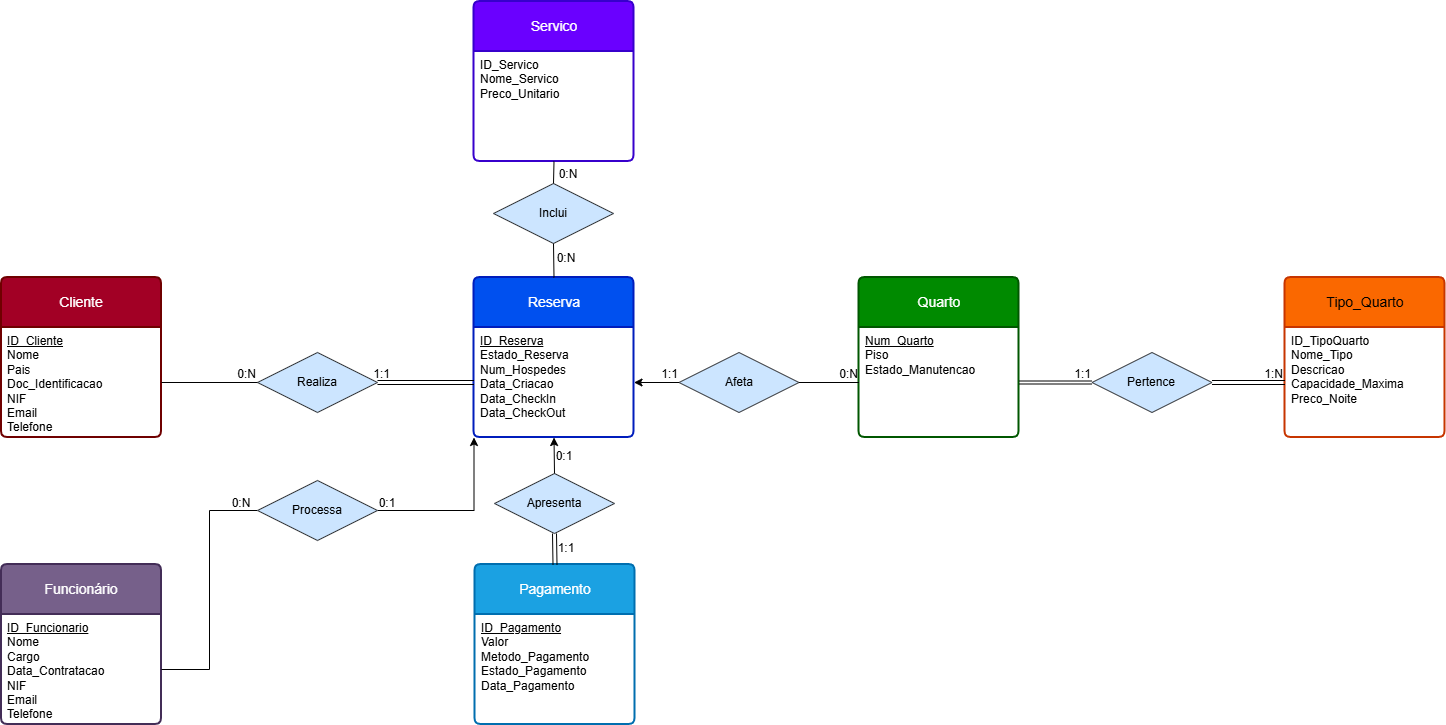

The diagram above was exported from draw.io. Its source (the exported page's mxGraphModel, read from the mxfile embedded in the PNG):
<mxGraphModel dx="2404" dy="-144" grid="1" gridSize="10" guides="1" tooltips="1" connect="1" arrows="1" fold="1" page="1" pageScale="1" pageWidth="827" pageHeight="1169" background="light-dark(#ffffff, #121212)" math="0" shadow="0">
  <root>
    <mxCell id="0" />
    <mxCell id="1" parent="0" />
    <mxCell id="88ab2HjyDea2WKJ64sc--1" parent="1" style="swimlane;childLayout=stackLayout;horizontal=1;startSize=50;horizontalStack=0;rounded=1;fontSize=14;fontStyle=0;strokeWidth=2;resizeParent=0;resizeLast=1;shadow=0;dashed=0;align=center;arcSize=4;whiteSpace=wrap;html=1;fillColor=#1ba1e2;fontColor=#ffffff;strokeColor=#006EAF;" value="Pagamento" vertex="1">
      <mxGeometry height="160" width="160" x="143.5" y="1881" as="geometry" />
    </mxCell>
    <mxCell id="88ab2HjyDea2WKJ64sc--2" parent="88ab2HjyDea2WKJ64sc--1" style="align=left;strokeColor=none;fillColor=none;spacingLeft=4;spacingRight=4;fontSize=12;verticalAlign=top;rotatable=0;part=1;html=1;whiteSpace=wrap;" value="&lt;u&gt;ID_Pagamento&lt;/u&gt;&lt;div&gt;Valor&lt;/div&gt;&lt;div&gt;Metodo_Pagamento&lt;/div&gt;&lt;div&gt;Estado_Pagamento&lt;/div&gt;&lt;div&gt;Data_Pagamento&lt;/div&gt;" vertex="1">
      <mxGeometry height="110" width="160" y="50" as="geometry" />
    </mxCell>
    <mxCell id="88ab2HjyDea2WKJ64sc--3" parent="1" style="swimlane;childLayout=stackLayout;horizontal=1;startSize=50;horizontalStack=0;rounded=1;fontSize=14;fontStyle=0;strokeWidth=2;resizeParent=0;resizeLast=1;shadow=0;dashed=0;align=center;arcSize=4;whiteSpace=wrap;html=1;fillColor=#6a00ff;fontColor=#ffffff;strokeColor=#3700CC;" value="Servico" vertex="1">
      <mxGeometry height="160" width="160" x="142.5" y="1318" as="geometry" />
    </mxCell>
    <mxCell id="88ab2HjyDea2WKJ64sc--4" parent="88ab2HjyDea2WKJ64sc--3" style="align=left;strokeColor=none;fillColor=none;spacingLeft=4;spacingRight=4;fontSize=12;verticalAlign=top;rotatable=0;part=1;html=1;whiteSpace=wrap;" value="ID_Servico&lt;div&gt;Nome_Servico&lt;/div&gt;&lt;div&gt;Preco_Unitario&lt;/div&gt;" vertex="1">
      <mxGeometry height="110" width="160" y="50" as="geometry" />
    </mxCell>
    <mxCell id="88ab2HjyDea2WKJ64sc--5" parent="1" style="swimlane;childLayout=stackLayout;horizontal=1;startSize=50;horizontalStack=0;rounded=1;fontSize=14;fontStyle=0;strokeWidth=2;resizeParent=0;resizeLast=1;shadow=0;dashed=0;align=center;arcSize=4;whiteSpace=wrap;html=1;fillColor=#76608a;fontColor=#ffffff;strokeColor=#432D57;" value="Funcionário" vertex="1">
      <mxGeometry height="160" width="160" x="-330" y="1881" as="geometry" />
    </mxCell>
    <mxCell id="88ab2HjyDea2WKJ64sc--6" parent="88ab2HjyDea2WKJ64sc--5" style="align=left;strokeColor=none;fillColor=none;spacingLeft=4;spacingRight=4;fontSize=12;verticalAlign=top;rotatable=0;part=1;html=1;whiteSpace=wrap;" value="&lt;u&gt;ID_Funcionario&lt;/u&gt;&lt;div&gt;Nome&lt;/div&gt;&lt;div&gt;Cargo&lt;/div&gt;&lt;div&gt;Data_Contratacao&lt;/div&gt;&lt;div&gt;NIF&lt;/div&gt;&lt;div&gt;Email&lt;/div&gt;&lt;div&gt;Telefone&lt;/div&gt;" vertex="1">
      <mxGeometry height="110" width="160" y="50" as="geometry" />
    </mxCell>
    <mxCell id="88ab2HjyDea2WKJ64sc--7" parent="1" style="swimlane;childLayout=stackLayout;horizontal=1;startSize=50;horizontalStack=0;rounded=1;fontSize=14;fontStyle=0;strokeWidth=2;resizeParent=0;resizeLast=1;shadow=0;dashed=0;align=center;arcSize=4;whiteSpace=wrap;html=1;fillColor=#a20025;fontColor=#ffffff;strokeColor=#6F0000;" value="Cliente" vertex="1">
      <mxGeometry height="160" width="160" x="-330" y="1594" as="geometry" />
    </mxCell>
    <mxCell id="88ab2HjyDea2WKJ64sc--8" parent="88ab2HjyDea2WKJ64sc--7" style="align=left;strokeColor=none;fillColor=none;spacingLeft=4;spacingRight=4;fontSize=12;verticalAlign=top;rotatable=0;part=1;html=1;whiteSpace=wrap;" value="&lt;u&gt;ID_Cliente&lt;/u&gt;&lt;div&gt;Nome&lt;/div&gt;&lt;div&gt;Pais&lt;/div&gt;&lt;div&gt;Doc_Identificacao&lt;/div&gt;&lt;div&gt;NIF&lt;/div&gt;&lt;div&gt;Email&lt;/div&gt;&lt;div&gt;Telefone&lt;/div&gt;" vertex="1">
      <mxGeometry height="110" width="160" y="50" as="geometry" />
    </mxCell>
    <mxCell id="88ab2HjyDea2WKJ64sc--9" parent="1" style="swimlane;childLayout=stackLayout;horizontal=1;startSize=50;horizontalStack=0;rounded=1;fontSize=14;fontStyle=0;strokeWidth=2;resizeParent=0;resizeLast=1;shadow=0;dashed=0;align=center;arcSize=4;whiteSpace=wrap;html=1;fillColor=#008a00;fontColor=#ffffff;strokeColor=#005700;" value="Quarto" vertex="1">
      <mxGeometry height="160" width="160" x="527.5" y="1594" as="geometry" />
    </mxCell>
    <mxCell id="88ab2HjyDea2WKJ64sc--10" parent="88ab2HjyDea2WKJ64sc--9" style="align=left;strokeColor=none;fillColor=none;spacingLeft=4;spacingRight=4;fontSize=12;verticalAlign=top;rotatable=0;part=1;html=1;whiteSpace=wrap;" value="&lt;u&gt;Num_Quarto&lt;/u&gt;&lt;div&gt;Piso&lt;/div&gt;&lt;div&gt;Estado_Manutencao&lt;/div&gt;" vertex="1">
      <mxGeometry height="110" width="160" y="50" as="geometry" />
    </mxCell>
    <mxCell id="88ab2HjyDea2WKJ64sc--11" parent="1" style="swimlane;childLayout=stackLayout;horizontal=1;startSize=50;horizontalStack=0;rounded=1;fontSize=14;fontStyle=0;strokeWidth=2;resizeParent=0;resizeLast=1;shadow=0;dashed=0;align=center;arcSize=4;whiteSpace=wrap;html=1;fillColor=#fa6800;fontColor=#000000;strokeColor=#C73500;" value="Tipo_Quarto" vertex="1">
      <mxGeometry height="160" width="160" x="953.5" y="1594" as="geometry" />
    </mxCell>
    <mxCell id="88ab2HjyDea2WKJ64sc--12" parent="88ab2HjyDea2WKJ64sc--11" style="align=left;strokeColor=none;fillColor=none;spacingLeft=4;spacingRight=4;fontSize=12;verticalAlign=top;rotatable=0;part=1;html=1;whiteSpace=wrap;" value="ID_TipoQuarto&lt;div&gt;Nome_Tipo&lt;/div&gt;&lt;div&gt;Descricao&lt;/div&gt;&lt;div&gt;Capacidade_Maxima&lt;/div&gt;&lt;div&gt;Preco_Noite&lt;/div&gt;" vertex="1">
      <mxGeometry height="110" width="160" y="50" as="geometry" />
    </mxCell>
    <mxCell id="88ab2HjyDea2WKJ64sc--13" parent="1" style="swimlane;childLayout=stackLayout;horizontal=1;startSize=50;horizontalStack=0;rounded=1;fontSize=14;fontStyle=0;strokeWidth=2;resizeParent=0;resizeLast=1;shadow=0;dashed=0;align=center;arcSize=4;whiteSpace=wrap;html=1;fillColor=#0050ef;fontColor=#ffffff;strokeColor=#001DBC;" value="Reserva" vertex="1">
      <mxGeometry height="160" width="160" x="142.5" y="1594" as="geometry" />
    </mxCell>
    <mxCell id="88ab2HjyDea2WKJ64sc--14" parent="88ab2HjyDea2WKJ64sc--13" style="align=left;strokeColor=none;fillColor=none;spacingLeft=4;spacingRight=4;fontSize=12;verticalAlign=top;rotatable=0;part=1;html=1;whiteSpace=wrap;" value="&lt;u&gt;ID_Reserva&lt;/u&gt;&lt;div&gt;Estado_Reserva&lt;/div&gt;&lt;div&gt;Num_Hospedes&lt;/div&gt;&lt;div&gt;Data_Criacao&lt;/div&gt;&lt;div&gt;Data_CheckIn&lt;/div&gt;&lt;div&gt;Data_CheckOut&lt;/div&gt;" vertex="1">
      <mxGeometry height="110" width="160" y="50" as="geometry" />
    </mxCell>
    <mxCell id="88ab2HjyDea2WKJ64sc--15" parent="1" style="shape=rhombus;perimeter=rhombusPerimeter;whiteSpace=wrap;html=1;align=center;fillColor=#cce5ff;strokeColor=#36393d;" value="Pertence" vertex="1">
      <mxGeometry height="60" width="120" x="760.5" y="1669" as="geometry" />
    </mxCell>
    <mxCell id="88ab2HjyDea2WKJ64sc--20" parent="1" style="shape=rhombus;perimeter=rhombusPerimeter;whiteSpace=wrap;html=1;align=center;fillColor=#cce5ff;strokeColor=#36393d;" value="Afeta" vertex="1">
      <mxGeometry height="60" width="120" x="347.5" y="1669" as="geometry" />
    </mxCell>
    <mxCell id="88ab2HjyDea2WKJ64sc--23" edge="1" parent="1" source="88ab2HjyDea2WKJ64sc--20" style="endArrow=none;html=1;rounded=0;exitX=1;exitY=0.5;exitDx=0;exitDy=0;entryX=0;entryY=0.5;entryDx=0;entryDy=0;" target="88ab2HjyDea2WKJ64sc--10" value="">
      <mxGeometry relative="1" as="geometry">
        <mxPoint x="353.5" y="1629" as="sourcePoint" />
        <mxPoint x="513.5" y="1629" as="targetPoint" />
      </mxGeometry>
    </mxCell>
    <mxCell id="88ab2HjyDea2WKJ64sc--24" connectable="0" parent="88ab2HjyDea2WKJ64sc--23" style="resizable=0;html=1;whiteSpace=wrap;align=right;verticalAlign=bottom;" value="0:N" vertex="1">
      <mxGeometry relative="1" x="1" as="geometry" />
    </mxCell>
    <mxCell id="88ab2HjyDea2WKJ64sc--25" edge="1" parent="1" source="88ab2HjyDea2WKJ64sc--14" style="endArrow=none;html=1;rounded=0;startArrow=classic;startFill=1;entryX=0;entryY=0.5;entryDx=0;entryDy=0;exitX=1;exitY=0.5;exitDx=0;exitDy=0;" target="88ab2HjyDea2WKJ64sc--20" value="">
      <mxGeometry relative="1" as="geometry">
        <mxPoint x="253.5" y="1789" as="sourcePoint" />
        <mxPoint x="413.5" y="1789" as="targetPoint" />
      </mxGeometry>
    </mxCell>
    <mxCell id="88ab2HjyDea2WKJ64sc--26" connectable="0" parent="88ab2HjyDea2WKJ64sc--25" style="resizable=0;html=1;whiteSpace=wrap;align=right;verticalAlign=bottom;" value="1:1" vertex="1">
      <mxGeometry relative="1" x="0.9956" as="geometry" />
    </mxCell>
    <mxCell id="SaRKhgHr1wQssn1ByIAp-1" parent="1" style="shape=rhombus;perimeter=rhombusPerimeter;whiteSpace=wrap;html=1;align=center;fillColor=#cce5ff;strokeColor=#36393d;" value="Apresenta" vertex="1">
      <mxGeometry height="60" width="120" x="163" y="1790" as="geometry" />
    </mxCell>
    <mxCell id="SaRKhgHr1wQssn1ByIAp-2" parent="1" style="shape=rhombus;perimeter=rhombusPerimeter;whiteSpace=wrap;html=1;align=center;fillColor=#cce5ff;strokeColor=#36393d;" value="Inclui" vertex="1">
      <mxGeometry height="60" width="120" x="162" y="1500" as="geometry" />
    </mxCell>
    <mxCell id="SaRKhgHr1wQssn1ByIAp-3" edge="1" parent="1" source="88ab2HjyDea2WKJ64sc--1" style="endArrow=none;html=1;rounded=0;entryX=0.5;entryY=1;entryDx=0;entryDy=0;exitX=0.5;exitY=0;exitDx=0;exitDy=0;startArrow=classic;startFill=1;shape=link;" target="SaRKhgHr1wQssn1ByIAp-1" value="">
      <mxGeometry relative="1" as="geometry">
        <mxPoint x="60" y="1860" as="sourcePoint" />
        <mxPoint x="220" y="1860" as="targetPoint" />
      </mxGeometry>
    </mxCell>
    <mxCell id="SaRKhgHr1wQssn1ByIAp-4" edge="1" parent="1" source="SaRKhgHr1wQssn1ByIAp-1" style="endArrow=classic;html=1;rounded=0;entryX=0.5;entryY=1;entryDx=0;entryDy=0;exitX=0.5;exitY=0;exitDx=0;exitDy=0;startArrow=none;startFill=0;endFill=1;" target="88ab2HjyDea2WKJ64sc--14" value="">
      <mxGeometry relative="1" as="geometry">
        <mxPoint x="140" y="1780" as="sourcePoint" />
        <mxPoint x="300" y="1780" as="targetPoint" />
      </mxGeometry>
    </mxCell>
    <mxCell id="SaRKhgHr1wQssn1ByIAp-5" edge="1" parent="1" source="SaRKhgHr1wQssn1ByIAp-2" style="endArrow=none;html=1;rounded=0;exitX=0.5;exitY=1;exitDx=0;exitDy=0;entryX=0.5;entryY=0;entryDx=0;entryDy=0;" target="88ab2HjyDea2WKJ64sc--13" value="">
      <mxGeometry relative="1" as="geometry">
        <mxPoint x="140" y="1570" as="sourcePoint" />
        <mxPoint x="300" y="1570" as="targetPoint" />
      </mxGeometry>
    </mxCell>
    <mxCell id="SaRKhgHr1wQssn1ByIAp-6" edge="1" parent="1" source="SaRKhgHr1wQssn1ByIAp-2" style="endArrow=none;html=1;rounded=0;exitX=0.5;exitY=0;exitDx=0;exitDy=0;entryX=0.5;entryY=1;entryDx=0;entryDy=0;" target="88ab2HjyDea2WKJ64sc--4" value="">
      <mxGeometry relative="1" as="geometry">
        <mxPoint x="140" y="1490" as="sourcePoint" />
        <mxPoint x="300" y="1490" as="targetPoint" />
      </mxGeometry>
    </mxCell>
    <mxCell id="SaRKhgHr1wQssn1ByIAp-7" edge="1" parent="1" source="88ab2HjyDea2WKJ64sc--15" style="shape=link;html=1;rounded=0;exitX=1;exitY=0.5;exitDx=0;exitDy=0;entryX=0;entryY=0.5;entryDx=0;entryDy=0;" target="88ab2HjyDea2WKJ64sc--12" value="">
      <mxGeometry relative="1" as="geometry">
        <mxPoint x="800" y="1810" as="sourcePoint" />
        <mxPoint x="960" y="1810" as="targetPoint" />
      </mxGeometry>
    </mxCell>
    <mxCell id="SaRKhgHr1wQssn1ByIAp-8" connectable="0" parent="SaRKhgHr1wQssn1ByIAp-7" style="resizable=0;html=1;whiteSpace=wrap;align=right;verticalAlign=bottom;" value="1:N" vertex="1">
      <mxGeometry relative="1" x="1" as="geometry" />
    </mxCell>
    <mxCell id="SaRKhgHr1wQssn1ByIAp-11" parent="1" style="shape=rhombus;perimeter=rhombusPerimeter;whiteSpace=wrap;html=1;align=center;fillColor=#cce5ff;strokeColor=#36393d;" value="Realiza" vertex="1">
      <mxGeometry height="60" width="120" x="-74" y="1669" as="geometry" />
    </mxCell>
    <mxCell id="J8-D2n6Z9isSZ_S8Ryyp-1" edge="1" parent="1" source="88ab2HjyDea2WKJ64sc--10" style="shape=link;html=1;rounded=0;entryX=0;entryY=0.5;entryDx=0;entryDy=0;width=-3;exitX=1;exitY=0.5;exitDx=0;exitDy=0;" target="88ab2HjyDea2WKJ64sc--15" value="">
      <mxGeometry relative="1" as="geometry">
        <mxPoint x="700" y="1699" as="sourcePoint" />
        <mxPoint x="870" y="1660" as="targetPoint" />
      </mxGeometry>
    </mxCell>
    <mxCell id="J8-D2n6Z9isSZ_S8Ryyp-2" connectable="0" parent="J8-D2n6Z9isSZ_S8Ryyp-1" style="resizable=0;html=1;whiteSpace=wrap;align=right;verticalAlign=bottom;" value="1:1" vertex="1">
      <mxGeometry relative="1" x="1" as="geometry" />
    </mxCell>
    <mxCell id="J8-D2n6Z9isSZ_S8Ryyp-10" parent="1" style="text;html=1;whiteSpace=wrap;strokeColor=none;fillColor=none;align=center;verticalAlign=middle;rounded=0;" value="0:1" vertex="1">
      <mxGeometry height="30" width="60" x="203" y="1758" as="geometry" />
    </mxCell>
    <mxCell id="J8-D2n6Z9isSZ_S8Ryyp-13" parent="1" style="text;html=1;whiteSpace=wrap;strokeColor=none;fillColor=none;align=center;verticalAlign=middle;rounded=0;" value="0:N" vertex="1">
      <mxGeometry height="30" width="60" x="205" y="1560" as="geometry" />
    </mxCell>
    <mxCell id="J8-D2n6Z9isSZ_S8Ryyp-14" parent="1" style="text;html=1;whiteSpace=wrap;strokeColor=none;fillColor=none;align=center;verticalAlign=middle;rounded=0;" value="0:N" vertex="1">
      <mxGeometry height="30" width="60" x="207" y="1476" as="geometry" />
    </mxCell>
    <mxCell id="J8-D2n6Z9isSZ_S8Ryyp-15" edge="1" parent="1" source="SaRKhgHr1wQssn1ByIAp-11" style="shape=link;html=1;rounded=0;exitX=1;exitY=0.5;exitDx=0;exitDy=0;entryX=0;entryY=0.5;entryDx=0;entryDy=0;" target="88ab2HjyDea2WKJ64sc--14" value="">
      <mxGeometry relative="1" as="geometry">
        <mxPoint x="46" y="1698.5" as="sourcePoint" />
        <mxPoint x="116" y="1698.5" as="targetPoint" />
      </mxGeometry>
    </mxCell>
    <mxCell id="J8-D2n6Z9isSZ_S8Ryyp-16" connectable="0" parent="J8-D2n6Z9isSZ_S8Ryyp-15" style="resizable=0;html=1;whiteSpace=wrap;align=right;verticalAlign=bottom;" value="1:1" vertex="1">
      <mxGeometry relative="1" x="0.4507" as="geometry">
        <mxPoint x="-56" as="offset" />
      </mxGeometry>
    </mxCell>
    <mxCell id="J8-D2n6Z9isSZ_S8Ryyp-20" edge="1" parent="1" source="88ab2HjyDea2WKJ64sc--8" style="endArrow=none;html=1;rounded=0;exitX=1;exitY=0.5;exitDx=0;exitDy=0;entryX=0;entryY=0.5;entryDx=0;entryDy=0;" target="SaRKhgHr1wQssn1ByIAp-11" value="">
      <mxGeometry relative="1" as="geometry">
        <mxPoint x="-80" y="1570" as="sourcePoint" />
        <mxPoint x="80" y="1570" as="targetPoint" />
      </mxGeometry>
    </mxCell>
    <mxCell id="J8-D2n6Z9isSZ_S8Ryyp-21" connectable="0" parent="J8-D2n6Z9isSZ_S8Ryyp-20" style="resizable=0;html=1;whiteSpace=wrap;align=right;verticalAlign=bottom;" value="0:N" vertex="1">
      <mxGeometry relative="1" x="1" as="geometry" />
    </mxCell>
    <mxCell id="J8-D2n6Z9isSZ_S8Ryyp-23" edge="1" parent="1" source="J8-D2n6Z9isSZ_S8Ryyp-22" style="edgeStyle=orthogonalEdgeStyle;rounded=0;orthogonalLoop=1;jettySize=auto;html=1;entryX=0;entryY=1;entryDx=0;entryDy=0;shape=filledEdge;" target="88ab2HjyDea2WKJ64sc--14" value="">
      <mxGeometry relative="1" as="geometry" />
    </mxCell>
    <mxCell id="J8-D2n6Z9isSZ_S8Ryyp-26" edge="1" parent="1" source="J8-D2n6Z9isSZ_S8Ryyp-22" style="edgeStyle=orthogonalEdgeStyle;rounded=0;orthogonalLoop=1;jettySize=auto;html=1;entryX=1;entryY=0.5;entryDx=0;entryDy=0;endArrow=none;endFill=0;" target="88ab2HjyDea2WKJ64sc--6" value="">
      <mxGeometry relative="1" x="-0.6863" as="geometry">
        <mxPoint x="-154.00000000000023" y="1827" as="targetPoint" />
      </mxGeometry>
    </mxCell>
    <mxCell id="J8-D2n6Z9isSZ_S8Ryyp-22" parent="1" style="shape=rhombus;perimeter=rhombusPerimeter;whiteSpace=wrap;html=1;align=center;fillColor=#cce5ff;strokeColor=#36393d;" value="Processa" vertex="1">
      <mxGeometry height="60" width="120" x="-74" y="1797" as="geometry" />
    </mxCell>
    <mxCell id="J8-D2n6Z9isSZ_S8Ryyp-24" parent="1" style="text;html=1;whiteSpace=wrap;strokeColor=none;fillColor=none;align=center;verticalAlign=middle;rounded=0;" value="0:1" vertex="1">
      <mxGeometry height="30" width="60" x="26" y="1805" as="geometry" />
    </mxCell>
    <mxCell id="J8-D2n6Z9isSZ_S8Ryyp-27" parent="1" style="text;html=1;whiteSpace=wrap;strokeColor=none;fillColor=none;align=center;verticalAlign=middle;rounded=0;" value="0:N" vertex="1">
      <mxGeometry height="30" width="60" x="-120" y="1805" as="geometry" />
    </mxCell>
    <mxCell id="J8-D2n6Z9isSZ_S8Ryyp-34" parent="1" style="text;html=1;whiteSpace=wrap;strokeColor=none;fillColor=none;align=center;verticalAlign=middle;rounded=0;" value="1:1" vertex="1">
      <mxGeometry height="30" width="60" x="205" y="1850" as="geometry" />
    </mxCell>
  </root>
</mxGraphModel>